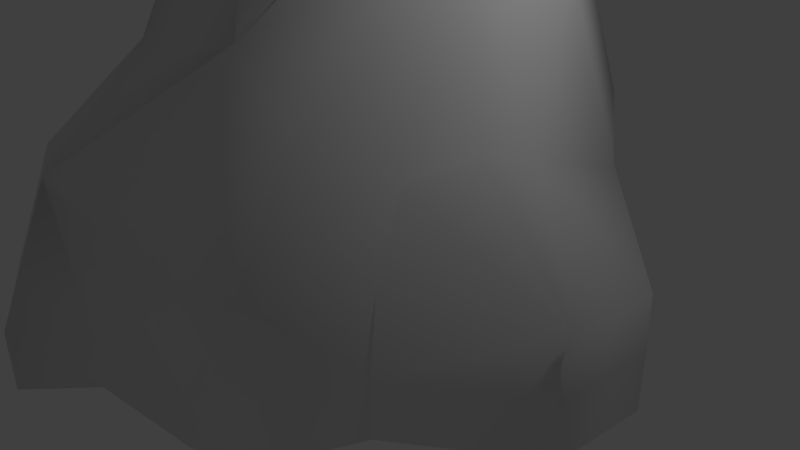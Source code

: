 # Source: BigRock.blend  (saved by Blender 2.79.0; exported with 4.5.12 LTS)
import bpy
from mathutils import Matrix  # noqa: F401  (used for matrix-valued properties, if any)

bpy.ops.wm.read_factory_settings(use_empty=True)
scene = bpy.context.scene
scene.name = 'Scene'

# ---- collections
col_collection_1 = bpy.data.collections.new('Collection 1'); scene.collection.children.link(col_collection_1)

# ---- materials (node trees are filled in below, after node groups)
mat_material = bpy.data.materials.new('Material')
mat_material.alpha_threshold = 0.0
mat_material.use_transparent_shadow = False
mat_material.roughness = 0.5
mat_material.line_color = (0.0, 0.0, 0.0, 1.0)

# ---- material node trees

# ---- world
world_world = bpy.data.worlds.new('World'); scene.world = world_world
world_world.color = (0.05088, 0.05088, 0.05088)
world_world.use_sun_shadow = False
world_world.sun_shadow_jitter_overblur = 0.0
world_world.cycles.sampling_method = 'MANUAL'

# ---- cameras
cam_camera = bpy.data.cameras.new('Camera')
cam_camera.clip_end = 100.0
cam_camera.lens = 35.0
cam_camera.sensor_width = 32.0
cam_camera.sensor_height = 18.0
cam_camera.ortho_scale = 7.314
cam_camera.dof.focus_distance = 0.0
cam_camera.dof.aperture_fstop = 128.0

# ---- lights
light_lamp = bpy.data.lights.new('Lamp', 'POINT')
light_lamp.transmission_factor = 0.0
light_lamp.cutoff_distance = 30.0
light_lamp.energy = 100.0
light_lamp.shadow_buffer_clip_start = 1.001
light_lamp.shadow_soft_size = 0.1
light_lamp.shadow_maximum_resolution = 0.006
light_lamp.use_absolute_resolution = True

# ---- meshes
me_cube = bpy.data.meshes.new('Cube')
me_cube.from_pydata([(-1.341e-07, -1.639e-07, 5.914), (0.8732, 0.2494, 4.971), (-0.2578, -1.348, 4.346), (-2.1, 0.09333, 4.268), (-0.81, 3.703, 1.272), (-0.5925, 2.006, 4.443), (-3.377, 0.1238, 0.8107), (-0.81, -3.601, 1.882), (1.395, -2.906, 1.053), (3.418, -0.3501, 0.5613), (1.766, 2.671, 1.022), (1.581, 0.07439, 4.198), (0.3333, 1.388, 5.65), (-1.104, 4.098, -0.2297), (0.7382, 1.263, 5.332), (-1.104, -3.269, -0.2297), (0.5904, -0.8795, 4.623), (-3.966, 0.0609, -0.2297), (-1.817, -1.057, 4.205), (-1.19, 1.362, 4.394), (0.5915, 0.06236, 5.678), (0.08333, 0.7201, 6.012), (-0.06445, -0.7103, 5.358), (-0.7204, 0.02333, 5.503), (0.7391, 4.103, 1.44), (0.6464, -3.223, 1.174), (-2.167, -2.987, 1.7), (-2.925, 2.287, 0.9259), (-0.6084, 2.577, 3.2), (-2.729, 0.1476, 2.58), (-0.5247, -1.965, 2.902), (1.114, 0.3304, 5.148), (3.418, -0.3501, -0.2297), (3.505, 0.9325, 0.5518), (1.785, -1.471, 0.8088), (2.017, -0.244, 1.97), (1.395, -2.494, -0.2297), (1.442, -2.164, 2.585), (1.766, 2.869, -0.2297), (1.72, 1.451, 3.67), (-0.001375, 1.703, 5.2), (0.6655, 4.448, -0.2297), (0.5728, -3.076, -0.2297), (-2.683, -2.437, -0.2297), (-3.44, 2.567, -0.2297), (0.4939, 0.7274, 5.728), (0.4283, -0.5567, 5.267), (-0.6574, -0.6358, 5.082), (-0.5406, 0.9206, 5.571), (0.8237, 2.216, 5.204), (0.8115, -2.256, 3.305), (-2.356, -1.541, 2.64), (-1.665, 1.916, 2.756), (3.505, 0.9818, -0.2297), (1.785, -1.571, -0.2297), (2.048, 0.7548, 1.735), (1.759, -1.1, 1.863), (-1.547, -3.899, 0.314), (-2.527, -3.456, 0.183), (-1.76, -4.03, -0.2297), (-2.899, -3.429, -0.2297), (-1.104, 4.098, -1.03), (-1.104, -3.269, -1.03), (-3.966, 0.0609, -1.03), (3.418, -0.3501, -1.03), (1.395, -2.494, -1.03), (1.766, 2.869, -1.03), (0.6655, 4.448, -1.03), (0.5728, -3.076, -1.03), (-2.683, -2.437, -1.03), (-3.44, 2.567, -1.03), (3.505, 0.9818, -1.03), (1.785, -1.571, -1.03), (-1.76, -4.03, -1.03), (-2.899, -3.429, -1.03)], [], [(0, 20, 45, 21), (0, 21, 48, 23), (0, 23, 47, 22), (0, 22, 46, 20), (1, 31, 49, 14), (1, 14, 45, 20), (1, 20, 46, 16), (1, 16, 50, 31), (2, 30, 50, 16), (2, 16, 46, 22), (2, 22, 47, 18), (2, 18, 51, 30), (3, 29, 51, 18), (3, 18, 47, 23), (3, 23, 48, 19), (3, 19, 52, 29), (4, 28, 49, 24), (4, 24, 41, 13), (4, 13, 44, 27), (4, 27, 52, 28), (5, 40, 49, 28), (5, 28, 52, 19), (5, 19, 48, 40), (6, 17, 43), (6, 26, 51, 29), (6, 29, 52, 27), (6, 27, 44, 17), (7, 15, 42, 25), (7, 25, 50, 30), (7, 30, 51, 26), (7, 26, 58, 57), (8, 37, 50, 25), (8, 25, 42, 36), (8, 36, 54, 34), (8, 34, 56, 37), (9, 32, 53, 33), (9, 33, 55, 35), (9, 35, 56, 34), (9, 34, 54, 32), (10, 38, 41, 24), (10, 24, 49, 39), (10, 39, 55, 33), (10, 33, 53, 38), (11, 39, 49, 31), (11, 31, 50, 37), (11, 37, 56, 35), (11, 35, 55, 39), (12, 21, 45, 14), (12, 14, 49, 40), (12, 40, 48, 21), (57, 58, 60, 59), (26, 43, 60, 58), (15, 7, 57), (59, 15, 57), (26, 6, 43), (42, 15, 62, 68), (41, 38, 66, 67), (59, 60, 74, 73), (38, 53, 71, 66), (43, 17, 63, 69), (53, 32, 64, 71), (13, 41, 67, 61), (17, 44, 70, 63), (36, 42, 68, 65), (44, 13, 61, 70), (32, 54, 72, 64), (54, 36, 65, 72), (60, 43, 69, 74), (15, 59, 73, 62)])
me_cube.polygons.foreach_set('use_smooth', [True] * 69)
_uv = me_cube.uv_layers.new(name='UVMap')
_uv.uv.foreach_set('vector', [0.8727, 1.0, 0.7667, 0.9668, 0.9051, 0.9515, 0.9817, 0.9618, 0.8727, 1.0, 0.9817, 0.9618, 1.085, 0.9397, 1.245, 0.9585, 0.8727, 1.0, 1.245, 0.9585, 1.372, 0.9433, 0.4856, 0.9579, 0.8727, 1.0, 0.4856, 0.9579, 0.6044, 0.9578, 0.7667, 0.9668, 0.7943, 0.9425, 0.7959, 0.9294, 0.9434, 0.8643, 0.9158, 0.9147, 0.7943, 0.9425, 0.9158, 0.9147, 0.9051, 0.9515, 0.7667, 0.9668, 0.7943, 0.9425, 0.7667, 0.9668, 0.6044, 0.9578, 0.5941, 0.9283, 0.7943, 0.9425, 0.5941, 0.9283, 0.555, 0.8003, 0.7959, 0.9294, 0.4699, 0.9026, 0.4585, 0.8054, 0.555, 0.8003, 0.5941, 0.9283, 0.4699, 0.9026, 0.5941, 0.9283, 0.6044, 0.9578, 0.4856, 0.9579, 0.4699, 0.9026, 0.4856, 0.9579, 0.3723, 0.9433, 0.3339, 0.8524, 0.4699, 0.9026, 0.3339, 0.8524, 0.3422, 0.7398, 0.4585, 0.8054, 0.2429, 0.8543, 0.2414, 0.7409, 0.3422, 0.7398, 0.3339, 0.8524, 0.2429, 0.8543, 0.3339, 0.8524, 0.3723, 0.9433, 0.2448, 0.9585, 0.2429, 0.8543, 0.2448, 0.9585, 0.08451, 0.9397, 0.1143, 0.8757, 0.2429, 0.8543, 0.1143, 0.8757, 0.1139, 0.7631, 0.2414, 0.7409, 1.034, 0.603, 1.037, 0.78, 0.9434, 0.8643, 0.9716, 0.6058, 1.034, 0.603, 0.9716, 0.6058, 0.9764, 0.4838, 1.042, 0.4828, 0.03427, 0.603, 0.04189, 0.4828, 0.148, 0.483, 0.1444, 0.5778, 0.03427, 0.603, 0.1444, 0.5778, 0.1139, 0.7631, 0.0369, 0.78, 1.046, 0.8599, 1.0, 0.8993, 0.9434, 0.8643, 1.037, 0.78, 0.04571, 0.8599, 0.0369, 0.78, 0.1139, 0.7631, 0.1143, 0.8757, 0.04571, 0.8599, 0.1143, 0.8757, 0.08451, 0.9397, 0.0001286, 0.8993, 0.2442, 0.5749, 0.2476, 0.4816, 0.3674, 0.4798, 0.2442, 0.5749, 0.4001, 0.6374, 0.3422, 0.7398, 0.2414, 0.7409, 0.2442, 0.5749, 0.2414, 0.7409, 0.1139, 0.7631, 0.1444, 0.5778, 0.2442, 0.5749, 0.1444, 0.5778, 0.148, 0.483, 0.2476, 0.4816, 0.4648, 0.6501, 0.4482, 0.4788, 0.5293, 0.4767, 0.5315, 0.6092, 0.4648, 0.6501, 0.5315, 0.6092, 0.555, 0.8003, 0.4585, 0.8054, 0.4648, 0.6501, 0.4585, 0.8054, 0.3422, 0.7398, 0.4001, 0.6374, 0.4648, 0.6501, 0.4001, 0.6374, 0.3995, 0.5136, 0.4399, 0.5238, 0.5712, 0.6005, 0.5935, 0.749, 0.555, 0.8003, 0.5315, 0.6092, 0.5712, 0.6005, 0.5315, 0.6092, 0.5293, 0.4767, 0.5812, 0.4745, 0.5712, 0.6005, 0.5812, 0.4745, 0.6351, 0.4693, 0.6403, 0.6071, 0.5712, 0.6005, 0.6403, 0.6071, 0.6611, 0.7329, 0.5935, 0.749, 0.7338, 0.5515, 0.7338, 0.4788, 0.7935, 0.4799, 0.7914, 0.5481, 0.7338, 0.5515, 0.7914, 0.5481, 0.8062, 0.7138, 0.7308, 0.7451, 0.7338, 0.5515, 0.7308, 0.7451, 0.6611, 0.7329, 0.6403, 0.6071, 0.7338, 0.5515, 0.6403, 0.6071, 0.6351, 0.4693, 0.7338, 0.4788, 0.907, 0.5983, 0.9122, 0.4783, 0.9764, 0.4838, 0.9716, 0.6058, 0.907, 0.5983, 0.9716, 0.6058, 0.9434, 0.8643, 0.8615, 0.8249, 0.907, 0.5983, 0.8615, 0.8249, 0.8062, 0.7138, 0.7914, 0.5481, 0.907, 0.5983, 0.7914, 0.5481, 0.7935, 0.4799, 0.9122, 0.4783, 0.7575, 0.8852, 0.8615, 0.8249, 0.9434, 0.8643, 0.7959, 0.9294, 0.7575, 0.8852, 0.7959, 0.9294, 0.555, 0.8003, 0.5935, 0.749, 0.7575, 0.8852, 0.5935, 0.749, 0.6611, 0.7329, 0.7308, 0.7451, 0.7575, 0.8852, 0.7308, 0.7451, 0.8062, 0.7138, 0.8615, 0.8249, 0.9625, 0.9212, 0.9817, 0.9618, 0.9051, 0.9515, 0.9158, 0.9147, 0.9625, 0.9212, 0.9158, 0.9147, 0.9434, 0.8643, 1.0, 0.8993, 0.9625, 0.9212, 1.0, 0.8993, 1.085, 0.9397, 0.9817, 0.9618, 0.4399, 0.5238, 0.3995, 0.5136, 0.3883, 0.4837, 0.4345, 0.4834, 0.4001, 0.6374, 0.3674, 0.4798, 0.3883, 0.4837, 0.3995, 0.5136, 0.4482, 0.4788, 0.4648, 0.6501, 0.4399, 0.5238, 0.4345, 0.4834, 0.4482, 0.4788, 0.4399, 0.5238, 0.4001, 0.6374, 0.2442, 0.5749, 0.3674, 0.4798, 0.5293, 0.4767, 0.4482, 0.4788, 0.4482, 0.4077, 0.5293, 0.3988, 0.9764, 0.4838, 0.9122, 0.4783, 0.9122, 0.4056, 0.9764, 0.4284, 0.4345, 0.4834, 0.3883, 0.4837, 0.3883, 0.4282, 0.4345, 0.4268, 0.9122, 0.4783, 0.7935, 0.4799, 0.7935, 0.4122, 0.9122, 0.4056, 0.3674, 0.4798, 0.2476, 0.4816, 0.2476, 0.4191, 0.3674, 0.4119, 0.7935, 0.4799, 0.7338, 0.4788, 0.7338, 0.4073, 0.7935, 0.4122, 1.042, 0.4828, 0.9764, 0.4838, 0.9764, 0.4284, 1.042, 0.4242, 0.2476, 0.4816, 0.148, 0.483, 0.148, 0.4251, 0.2476, 0.4191, 0.5812, 0.4745, 0.5293, 0.4767, 0.5293, 0.3988, 0.5812, 0.3899, 0.148, 0.483, 0.04189, 0.4828, 0.04189, 0.4242, 0.148, 0.4251, 0.7338, 0.4788, 0.6351, 0.4693, 0.6351, 0.3699, 0.7338, 0.4073, 0.6351, 0.4693, 0.5812, 0.4745, 0.5812, 0.3899, 0.6351, 0.3699, 0.3883, 0.4837, 0.3674, 0.4798, 0.3674, 0.4119, 0.3883, 0.4282, 0.4482, 0.4788, 0.4345, 0.4834, 0.4345, 0.4268, 0.4482, 0.4077])
me_cube.materials.append(mat_material)
me_cube.use_remesh_preserve_volume = False
me_cube.use_remesh_preserve_attributes = False
me_cube.use_mirror_vertex_groups = False
me_cube.update()

# ---- objects
ob_cube = bpy.data.objects.new('Cube', me_cube)
ob_lamp = bpy.data.objects.new('Lamp', light_lamp)
ob_camera = bpy.data.objects.new('Camera', cam_camera)

# ---- transforms, parenting, visibility, modifiers, constraints
ob_cube.location = (0.0, 0.0, 0.0)
ob_cube.lock_rotations_4d = False
ob_cube.empty_display_type = 'ARROWS'
ob_cube.lineart.crease_threshold = 0.0
ob_lamp.location = (4.076, 1.005, 5.904)
ob_lamp.rotation_euler = (0.6503, 0.05522, 1.866)
ob_lamp.lock_rotations_4d = False
ob_lamp.empty_display_type = 'ARROWS'
ob_lamp.color = (0.0, 0.0, 0.0, 0.0)
ob_lamp.lineart.crease_threshold = 0.0
ob_camera.location = (7.481, -6.508, 5.344)
ob_camera.rotation_euler = (1.109, 0.0, 0.8149)
ob_camera.lock_rotations_4d = False
ob_camera.empty_display_type = 'ARROWS'
ob_camera.color = (0.0, 0.0, 0.0, 0.0)
ob_camera.display_type = 'WIRE'
ob_camera.lineart.crease_threshold = 0.0

# ---- collection membership
col_collection_1.objects.link(ob_cube)
col_collection_1.objects.link(ob_lamp)
col_collection_1.objects.link(ob_camera)

# ---- scene / render settings (as saved in the file)
scene.camera = ob_camera
scene.frame_start = 1; scene.frame_end = 250; scene.frame_set(1)
scene.render.engine = 'BLENDER_EEVEE_NEXT'
scene.render.resolution_percentage = 50
scene.render.dither_intensity = 0.0
scene.cycles.use_denoising = False
scene.cycles.samples = 128
scene.cycles.sampling_pattern = 'TABULATED_SOBOL'
scene.cycles.use_adaptive_sampling = False
scene.cycles.use_light_tree = False
scene.cycles.blur_glossy = 0.0
scene.cycles.sample_clamp_indirect = 0.0
scene.view_settings.view_transform = 'Standard'
bpy.context.view_layer.update()
